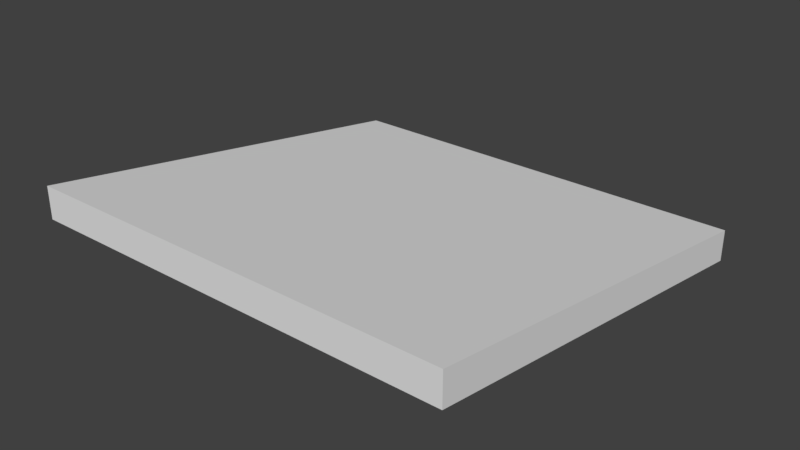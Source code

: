 # Source: HallRoofTile_2x2x0.15_angle.blend  (saved by Blender 2.79.0; exported with 4.5.12 LTS)
import bpy
from mathutils import Matrix  # noqa: F401  (used for matrix-valued properties, if any)

bpy.ops.wm.read_factory_settings(use_empty=True)
scene = bpy.context.scene
scene.name = 'Scene'

# ---- collections
col_collection_1 = bpy.data.collections.new('Collection 1'); scene.collection.children.link(col_collection_1)

# ---- materials (node trees are filled in below, after node groups)
mat_wallwhitewood2 = bpy.data.materials.new('WallWhiteWood2')
mat_wallwhitewood2.alpha_threshold = 0.0
mat_wallwhitewood2.use_transparent_shadow = False
mat_wallwhitewood2.roughness = 0.5
mat_wallwhitewood2.specular_intensity = 0.0
mat_wallwhitewood2.line_color = (0.0, 0.0, 0.0, 1.0)

# ---- material node trees

# ---- world
world_world = bpy.data.worlds.new('World'); scene.world = world_world
world_world.color = (0.05088, 0.05088, 0.05088)
world_world.use_sun_shadow = False
world_world.sun_shadow_jitter_overblur = 0.0
world_world.cycles.sampling_method = 'MANUAL'

# ---- meshes
me_hallrooftile_2x2x0_15_angle = bpy.data.meshes.new('HallRoofTile_2x2x0.15_angle')
me_hallrooftile_2x2x0_15_angle.from_pydata([(2.384e-07, -5.036e-14, -1.768e-07), (2.0, 5.036e-14, 1.768e-07), (2.0, 0.4833, 2.0), (1.51e-07, 0.4833, 2.0), (2.0, 0.15, 9.875e-08), (2.384e-07, 0.15, -2.549e-07), (1.51e-07, 0.3333, 2.0), (2.0, 0.3333, 2.0)], [], [(0, 6, 3, 5), (1, 7, 6, 0), (4, 5, 3, 2), (1, 0, 5, 4), (7, 1, 4, 2), (6, 7, 2, 3)])
_uv = me_hallrooftile_2x2x0_15_angle.uv_layers.new(name='UVMap')
_uv.uv.foreach_set('vector', [0.0, 0.0, 0.0, 0.0, 0.0, 0.0, 0.0, 0.0, 1.002, 0.1729, 1.002, 0.9879, -0.0003219, 0.9879, -0.0003219, 0.1729, 0.0, 0.0, 0.0, 0.0, 0.0, 0.0, 0.0, 0.0, 0.0, 0.0, 0.0, 0.0, 0.0, 0.0, 0.0, 0.0, 0.0, 0.0, 0.0, 0.0, 0.0, 0.0, 0.0, 0.0, 0.0, 0.0, 0.0, 0.0, 0.0, 0.0, 0.0, 0.0])
me_hallrooftile_2x2x0_15_angle.materials.append(mat_wallwhitewood2)
me_hallrooftile_2x2x0_15_angle.use_remesh_preserve_volume = False
me_hallrooftile_2x2x0_15_angle.use_remesh_preserve_attributes = False
me_hallrooftile_2x2x0_15_angle.use_mirror_vertex_groups = False
me_hallrooftile_2x2x0_15_angle.update()

# ---- objects
ob_hallrooftile_2x2x0_15_angle = bpy.data.objects.new('HallRoofTile_2x2x0.15_angle', me_hallrooftile_2x2x0_15_angle)

# ---- transforms, parenting, visibility, modifiers, constraints
ob_hallrooftile_2x2x0_15_angle.location = (0.0, 0.0, 0.0)
ob_hallrooftile_2x2x0_15_angle.rotation_euler = (1.571, -0.0, 0.0)
ob_hallrooftile_2x2x0_15_angle.lock_rotations_4d = False
ob_hallrooftile_2x2x0_15_angle.empty_display_type = 'ARROWS'
ob_hallrooftile_2x2x0_15_angle.lineart.crease_threshold = 0.0

# ---- collection membership
col_collection_1.objects.link(ob_hallrooftile_2x2x0_15_angle)

# ---- scene / render settings (as saved in the file)
scene.frame_start = 1; scene.frame_end = 250; scene.frame_set(79)
scene.render.engine = 'BLENDER_EEVEE_NEXT'
scene.render.resolution_percentage = 50
scene.render.dither_intensity = 0.0
scene.cycles.use_denoising = False
scene.cycles.samples = 128
scene.cycles.sampling_pattern = 'TABULATED_SOBOL'
scene.cycles.use_adaptive_sampling = False
scene.cycles.use_light_tree = False
scene.cycles.blur_glossy = 0.0
scene.cycles.sample_clamp_indirect = 0.0
scene.view_settings.view_transform = 'Standard'
bpy.context.view_layer.update()

# ---- added for rendering (the .blend has no active camera and no usable light): camera, sun
cam_auto = bpy.data.cameras.new('AutoCamera')
cam_auto.lens = 50.0
cam_auto.sensor_width = 36.0
cam_auto.clip_end = 1000.0
ob_auto_camera = bpy.data.objects.new('AutoCamera', cam_auto)
scene.collection.objects.link(ob_auto_camera)
ob_auto_camera.location = (3.65487, -4.18584, 2.36556)
ob_auto_camera.rotation_euler = (1.09748, -7.21219e-08, 0.694738)
scene.camera = ob_auto_camera
light_auto_sun = bpy.data.lights.new('AutoSun', 'SUN')
light_auto_sun.energy = 3.0
light_auto_sun.angle = 0.0523599
ob_auto_sun = bpy.data.objects.new('AutoSun', light_auto_sun)
scene.collection.objects.link(ob_auto_sun)
ob_auto_sun.rotation_euler = (0.872665, 0.174533, 0.523599)
bpy.context.view_layer.update()
